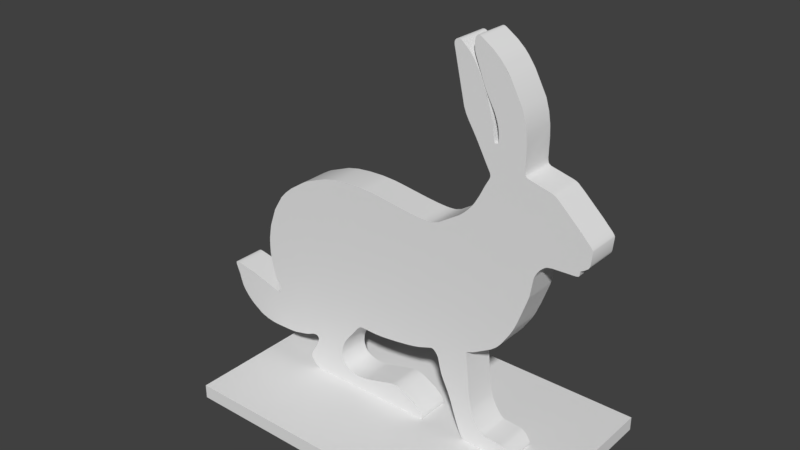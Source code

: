 # Source: TinAnimalBunny.blend  (saved by Blender 2.78.0; exported with 4.5.12 LTS)
import bpy
from mathutils import Matrix  # noqa: F401  (used for matrix-valued properties, if any)

bpy.ops.wm.read_factory_settings(use_empty=True)
scene = bpy.context.scene
scene.name = 'Scene'

# ---- collections
col_collection_1 = bpy.data.collections.new('Collection 1'); scene.collection.children.link(col_collection_1)

# ---- world
world_world = bpy.data.worlds.new('World'); scene.world = world_world
world_world.color = (0.05088, 0.05088, 0.05088)
world_world.use_sun_shadow = False
world_world.sun_shadow_jitter_overblur = 0.0
world_world.cycles.sampling_method = 'MANUAL'

# ---- meshes
me_plane_009 = bpy.data.meshes.new('Plane.009')
me_plane_009.from_pydata([(-0.4428, 0.07086, 0.05364), (-0.4711, 0.07086, 0.05812), (-0.4862, 0.07086, 0.06355), (-0.4862, -0.07093, 0.06355), (-0.4711, -0.07093, 0.05812), (-0.4428, -0.07093, 0.05364), (-0.4999, 0.07086, 0.07495), (-0.5048, 0.07086, 0.08023), (-0.5088, 0.07086, 0.08509), (-0.5088, -0.07093, 0.08509), (-0.5048, -0.07093, 0.08023), (-0.4999, -0.07093, 0.07495), (-0.5153, 0.07086, 0.0931), (-0.518, 0.07086, 0.09635), (-0.5202, 0.07086, 0.09941), (-0.5202, -0.07093, 0.09941), (-0.518, -0.07093, 0.09635), (-0.5153, -0.07093, 0.0931), (-0.5224, 0.07086, 0.1058), (-0.5223, 0.07086, 0.1094), (-0.5217, 0.07086, 0.1134), (-0.5217, -0.07093, 0.1134), (-0.5223, -0.07093, 0.1094), (-0.5224, -0.07093, 0.1058), (-0.5167, 0.07086, 0.1279), (-0.5167, -0.07093, 0.1279), (-0.4823, 0.07086, 0.1862), (-0.4823, -0.07093, 0.1862), (-0.4783, 0.07086, 0.1982), (-0.4766, 0.07086, 0.2095), (-0.4766, -0.07093, 0.2095), (-0.4783, -0.07093, 0.1982), (-0.4777, 0.07086, 0.2186), (-0.4794, 0.07086, 0.222), (-0.4819, 0.07086, 0.2246), (-0.4819, -0.07093, 0.2246), (-0.4794, -0.07093, 0.222), (-0.4777, -0.07093, 0.2186), (-0.4898, 0.07086, 0.2276), (-0.495, 0.07086, 0.2279), (-0.5007, 0.07086, 0.2274), (-0.5007, -0.07093, 0.2274), (-0.495, -0.07093, 0.2279), (-0.4898, -0.07093, 0.2276), (-0.5131, 0.07086, 0.2236), (-0.5131, -0.07093, 0.2236), (-0.542, 0.07086, 0.2107), (-0.5507, 0.07086, 0.2078), (-0.5507, -0.07093, 0.2078), (-0.542, -0.07093, 0.2107), (-0.6325, 0.07086, 0.1899), (-0.6482, 0.07086, 0.1889), (-0.6482, -0.07093, 0.1889), (-0.6325, -0.07093, 0.1899), (-0.7173, 0.07086, 0.1868), (-0.7351, 0.07086, 0.187), (-0.7351, -0.07093, 0.187), (-0.7173, -0.07093, 0.1868), (-0.7861, 0.07086, 0.1928), (-0.7861, -0.07093, 0.1928), (-0.8304, 0.07086, 0.2077), (-0.8433, 0.07086, 0.2145), (-0.8553, 0.07086, 0.2219), (-0.8553, -0.07093, 0.2219), (-0.8433, -0.07093, 0.2145), (-0.8304, -0.07093, 0.2077), (-0.8767, 0.07086, 0.2374), (-0.8863, 0.07086, 0.2452), (-0.8952, 0.07086, 0.2532), (-0.8952, -0.07093, 0.2532), (-0.8863, -0.07093, 0.2452), (-0.8767, -0.07093, 0.2374), (-0.9114, 0.07086, 0.2693), (-0.9114, -0.07093, 0.2693), (-0.9403, 0.07086, 0.3114), (-0.9403, -0.07093, 0.3114), (-0.9721, 0.07086, 0.4011), (-0.9741, 0.07086, 0.408), (-0.9745, 0.07086, 0.4138), (-0.9745, -0.07093, 0.4138), (-0.9741, -0.07093, 0.408), (-0.9721, -0.07093, 0.4011), (-0.9684, 0.07086, 0.4201), (-0.9615, 0.07086, 0.4204), (-0.9524, 0.07086, 0.4194), (-0.9524, -0.07093, 0.4194), (-0.9615, -0.07093, 0.4204), (-0.9684, -0.07093, 0.4201), (-0.9285, 0.07086, 0.4151), (-0.9002, 0.07086, 0.4092), (-0.9002, -0.07093, 0.4092), (-0.9285, -0.07093, 0.4151), (-0.8724, 0.07086, 0.4028), (-0.8724, -0.07093, 0.4028), (-0.7869, 0.07086, 0.3815), (-0.7869, -0.07093, 0.3815), (-0.7593, 0.07086, 0.3734), (-0.737, 0.07086, 0.366), (-0.737, -0.07093, 0.366), (-0.7593, -0.07093, 0.3734), (-0.7218, 0.07086, 0.3617), (-0.7167, 0.07086, 0.3609), (-0.7128, 0.07086, 0.3609), (-0.7128, -0.07093, 0.3609), (-0.7167, -0.07093, 0.3609), (-0.7218, -0.07093, 0.3617), (-0.7065, 0.07086, 0.3625), (-0.7039, 0.07086, 0.3641), (-0.7017, 0.07086, 0.3663), (-0.7017, -0.07093, 0.3663), (-0.7039, -0.07093, 0.3641), (-0.7065, -0.07093, 0.3625), (-0.6988, 0.07086, 0.3728), (-0.6983, 0.07086, 0.3771), (-0.6982, 0.07086, 0.3818), (-0.6982, -0.07093, 0.3818), (-0.6983, -0.07093, 0.3771), (-0.6988, -0.07093, 0.3728), (-0.6997, 0.07086, 0.3921), (-0.7035, 0.07086, 0.4029), (-0.7035, -0.07093, 0.4029), (-0.6997, -0.07093, 0.3921), (-0.71, 0.07086, 0.4133), (-0.714, 0.07086, 0.4186), (-0.7181, 0.07086, 0.4245), (-0.7181, -0.07093, 0.4245), (-0.714, -0.07093, 0.4186), (-0.71, -0.07093, 0.4133), (-0.7415, 0.07086, 0.4989), (-0.7415, -0.07093, 0.4989), (-0.7466, 0.07086, 0.5451), (-0.7471, 0.07086, 0.5636), (-0.7471, -0.07093, 0.5636), (-0.7466, -0.07093, 0.5451), (-0.7464, 0.07086, 0.6008), (-0.745, 0.07086, 0.6191), (-0.745, -0.07093, 0.6191), (-0.7464, -0.07093, 0.6008), (-0.7346, 0.07086, 0.6782), (-0.7346, -0.07093, 0.6782), (-0.7043, 0.07086, 0.7627), (-0.7043, -0.07093, 0.7627), (-0.6613, 0.07086, 0.8325), (-0.6349, 0.07086, 0.8613), (-0.6349, -0.07093, 0.8613), (-0.6613, -0.07093, 0.8325), (-0.5998, 0.07086, 0.8912), (-0.5558, 0.07086, 0.9221), (-0.5558, -0.07093, 0.9221), (-0.5998, -0.07093, 0.8912), (-0.5079, 0.07086, 0.95), (-0.5079, -0.07093, 0.95), (-0.4085, 0.07086, 0.9892), (-0.3553, 0.07086, 1.001), (-0.3553, -0.07093, 1.001), (-0.4085, -0.07093, 0.9892), (-0.2947, 0.07086, 1.007), (-0.2281, 0.07086, 1.009), (-0.2281, -0.07093, 1.009), (-0.2947, -0.07093, 1.007), (-0.1621, 0.07086, 1.005), (-0.1309, 0.07086, 1.001), (-0.1309, -0.07093, 1.001), (-0.1621, -0.07093, 1.005), (0.0005445, 0.07086, 0.9816), (0.0005445, -0.07093, 0.9816), (0.04112, 0.07086, 0.9767), (0.05905, 0.07086, 0.975), (0.07546, 0.07086, 0.9738), (0.07546, -0.07093, 0.9738), (0.05905, -0.07093, 0.975), (0.04112, -0.07093, 0.9767), (0.1038, 0.07086, 0.9727), (0.1277, 0.07086, 0.9741), (0.1277, -0.07093, 0.9741), (0.1038, -0.07093, 0.9727), (0.1613, 0.07086, 0.9841), (0.1613, -0.07093, 0.9841), (0.2551, 0.07086, 1.043), (0.2672, 0.07086, 1.053), (0.2781, 0.07086, 1.062), (0.2781, -0.07093, 1.062), (0.2672, -0.07093, 1.053), (0.2551, -0.07093, 1.043), (0.2963, 0.07086, 1.08), (0.3037, 0.07086, 1.089), (0.3104, 0.07086, 1.097), (0.3104, -0.07093, 1.097), (0.3037, -0.07093, 1.089), (0.2963, -0.07093, 1.08), (0.3228, 0.07086, 1.115), (0.3287, 0.07086, 1.125), (0.3346, 0.07086, 1.135), (0.3346, -0.07093, 1.135), (0.3287, -0.07093, 1.125), (0.3228, -0.07093, 1.115), (0.346, 0.07086, 1.156), (0.3515, 0.07086, 1.167), (0.3568, 0.07086, 1.178), (0.3568, -0.07093, 1.178), (0.3515, -0.07093, 1.167), (0.346, -0.07093, 1.156), (0.3666, 0.07086, 1.197), (0.3709, 0.07086, 1.205), (0.3709, -0.07093, 1.205), (0.3666, -0.07093, 1.197), (0.38, 0.07086, 1.221), (0.3817, 0.07086, 1.225), (0.3817, -0.07093, 1.225), (0.38, -0.07093, 1.221), (0.3843, 0.07086, 1.233), (0.3845, 0.07086, 1.235), (0.3844, 0.07086, 1.238), (0.3844, -0.07093, 1.238), (0.3845, -0.07093, 1.235), (0.3843, -0.07093, 1.233), (0.3831, 0.07086, 1.243), (0.3817, 0.07086, 1.247), (0.3797, 0.07086, 1.251), (0.3797, -0.07093, 1.251), (0.3817, -0.07093, 1.247), (0.3831, -0.07093, 1.243), (0.3736, 0.07086, 1.262), (0.3635, 0.07086, 1.28), (0.3635, -0.07093, 1.28), (0.3736, -0.07093, 1.262), (0.3381, 0.07086, 1.327), (0.3282, 0.07086, 1.345), (0.3282, -0.07093, 1.345), (0.3381, -0.07093, 1.327), (0.3102, 0.07086, 1.376), (0.3026, 0.07086, 1.389), (0.2957, 0.07086, 1.4), (0.2957, -0.07093, 1.4), (0.3026, -0.07093, 1.389), (0.3102, -0.07093, 1.376), (0.2835, 0.07086, 1.42), (0.278, 0.07086, 1.43), (0.2729, 0.07086, 1.44), (0.2729, -0.07093, 1.44), (0.278, -0.07093, 1.43), (0.2835, -0.07093, 1.42), (0.2641, 0.07086, 1.463), (0.2641, -0.07093, 1.463), (0.217, 0.07086, 1.678), (0.2177, 0.07086, 1.683), (0.2192, 0.07086, 1.687), (0.2192, -0.07093, 1.687), (0.2177, -0.07093, 1.683), (0.217, -0.07093, 1.678), (0.2249, 0.07086, 1.694), (0.2289, 0.07086, 1.696), (0.2333, 0.07086, 1.697), (0.2333, -0.07093, 1.697), (0.2289, -0.07093, 1.696), (0.2249, -0.07093, 1.694), (0.2427, 0.07086, 1.696), (0.2475, 0.07086, 1.693), (0.2525, 0.07086, 1.689), (0.2525, -0.07093, 1.689), (0.2475, -0.07093, 1.693), (0.2427, -0.07093, 1.696), (0.2694, 0.07086, 1.674), (0.2759, 0.07086, 1.668), (0.2759, -0.07093, 1.668), (0.2694, -0.07093, 1.674), (0.2911, 0.07086, 1.652), (0.3, 0.07086, 1.64), (0.3, -0.07093, 1.64), (0.2911, -0.07093, 1.652), (0.3335, 0.07086, 1.579), (0.3584, 0.07086, 1.519), (0.3584, -0.07093, 1.519), (0.3335, -0.07093, 1.579), (0.3762, 0.07086, 1.465), (0.3814, 0.07086, 1.444), (0.3814, -0.07093, 1.444), (0.3762, -0.07093, 1.465), (0.3923, 0.07086, 1.376), (0.3923, -0.07093, 1.376), (0.3957, 0.07086, 1.365), (0.3978, 0.07086, 1.362), (0.4, 0.07086, 1.361), (0.4, -0.07093, 1.361), (0.3978, -0.07093, 1.362), (0.3957, -0.07093, 1.365), (0.4047, 0.07086, 1.361), (0.4069, 0.07086, 1.361), (0.4089, 0.07086, 1.362), (0.4089, -0.07093, 1.362), (0.4069, -0.07093, 1.361), (0.4047, -0.07093, 1.361), (0.4118, 0.07086, 1.369), (0.4131, 0.07086, 1.382), (0.4131, -0.07093, 1.382), (0.4118, -0.07093, 1.369), (0.4124, 0.07086, 1.398), (0.4095, 0.07086, 1.418), (0.4095, -0.07093, 1.418), (0.4124, -0.07093, 1.398), (0.4038, 0.07086, 1.441), (0.3997, 0.07086, 1.452), (0.3948, 0.07086, 1.464), (0.3948, -0.07093, 1.464), (0.3997, -0.07093, 1.452), (0.4038, -0.07093, 1.441), (0.3476, 0.07086, 1.553), (0.3476, -0.07093, 1.553), (0.3096, 0.07086, 1.646), (0.3053, 0.07086, 1.659), (0.3053, -0.07093, 1.659), (0.3096, -0.07093, 1.646), (0.3006, 0.07086, 1.695), (0.3014, 0.07086, 1.705), (0.3014, -0.07093, 1.705), (0.3006, -0.07093, 1.695), (0.3056, 0.07086, 1.719), (0.3088, 0.07086, 1.723), (0.3128, 0.07086, 1.725), (0.3128, -0.07093, 1.725), (0.3088, -0.07093, 1.723), (0.3056, -0.07093, 1.719), (0.3233, 0.07086, 1.724), (0.3301, 0.07086, 1.72), (0.3301, -0.07093, 1.72), (0.3233, -0.07093, 1.724), (0.375, 0.07086, 1.69), (0.375, -0.07093, 1.69), (0.4219, 0.07086, 1.645), (0.4376, 0.07086, 1.624), (0.4528, 0.07086, 1.602), (0.4528, -0.07093, 1.602), (0.4376, -0.07093, 1.624), (0.4219, -0.07093, 1.645), (0.5016, 0.07086, 1.512), (0.5016, -0.07093, 1.512), (0.516, 0.07086, 1.465), (0.5235, 0.07086, 1.42), (0.5235, -0.07093, 1.42), (0.516, -0.07093, 1.465), (0.5259, 0.07086, 1.378), (0.5259, -0.07093, 1.378), (0.5248, 0.07086, 1.297), (0.5248, -0.07093, 1.297), (0.5271, 0.07086, 1.281), (0.5287, 0.07086, 1.277), (0.5287, -0.07093, 1.277), (0.5271, -0.07093, 1.281), (0.5331, 0.07086, 1.273), (0.5374, 0.07086, 1.27), (0.5445, 0.07086, 1.268), (0.5445, -0.07093, 1.268), (0.5374, -0.07093, 1.27), (0.5331, -0.07093, 1.273), (0.5725, 0.07086, 1.261), (0.5918, 0.07086, 1.256), (0.6113, 0.07086, 1.251), (0.6113, -0.07093, 1.251), (0.5918, -0.07093, 1.256), (0.5725, -0.07093, 1.261), (0.6399, 0.07086, 1.243), (0.6498, 0.07086, 1.238), (0.6613, 0.07086, 1.229), (0.6613, -0.07093, 1.229), (0.6498, -0.07093, 1.238), (0.6399, -0.07093, 1.243), (0.7024, 0.07086, 1.191), (0.7311, 0.07086, 1.164), (0.7594, 0.07086, 1.137), (0.7594, -0.07093, 1.137), (0.7311, -0.07093, 1.164), (0.7024, -0.07093, 1.191), (0.7972, 0.07086, 1.099), (0.8046, 0.07086, 1.089), (0.8072, 0.07086, 1.083), (0.8072, -0.07093, 1.083), (0.8046, -0.07093, 1.089), (0.7972, -0.07093, 1.099), (0.8008, 0.07086, 1.025), (0.7988, 0.07086, 1.02), (0.7962, 0.07086, 1.016), (0.7962, -0.07093, 1.016), (0.7988, -0.07093, 1.02), (0.8008, -0.07093, 1.025), (0.7878, 0.07086, 1.009), (0.7824, 0.07086, 1.005), (0.777, 0.07086, 1.001), (0.777, -0.07093, 1.001), (0.7824, -0.07093, 1.005), (0.7878, -0.07093, 1.009), (0.767, 0.07086, 0.9957), (0.7658, 0.07086, 0.9946), (0.7658, -0.07093, 0.9946), (0.767, -0.07093, 0.9957), (0.7629, 0.07086, 0.9758), (0.7604, 0.07086, 0.9734), (0.7557, 0.07086, 0.9717), (0.7557, -0.07093, 0.9717), (0.7604, -0.07093, 0.9734), (0.7629, -0.07093, 0.9758), (0.6541, 0.07086, 0.9668), (0.6541, -0.07093, 0.9668), (0.6368, 0.07086, 0.9636), (0.6308, 0.07086, 0.9612), (0.6258, 0.07086, 0.9582), (0.6258, -0.07093, 0.9582), (0.6308, -0.07093, 0.9612), (0.6368, -0.07093, 0.9636), (0.6163, 0.07086, 0.9505), (0.6064, 0.07086, 0.9401), (0.6064, -0.07093, 0.9401), (0.6163, -0.07093, 0.9505), (0.5967, 0.07086, 0.9268), (0.5883, 0.07086, 0.9106), (0.5883, -0.07093, 0.9106), (0.5967, -0.07093, 0.9268), (0.5691, 0.07086, 0.8127), (0.5654, 0.07086, 0.8017), (0.5612, 0.07086, 0.7899), (0.5612, -0.07093, 0.7899), (0.5654, -0.07093, 0.8017), (0.5691, -0.07093, 0.8127), (0.5407, 0.07086, 0.7324), (0.5407, -0.07093, 0.7324), (0.5284, 0.07086, 0.6997), (0.5216, 0.07086, 0.6833), (0.5146, 0.07086, 0.6674), (0.5146, -0.07093, 0.6674), (0.5216, -0.07093, 0.6833), (0.5284, -0.07093, 0.6997), (0.5001, 0.07086, 0.6389), (0.4927, 0.07086, 0.6264), (0.4927, -0.07093, 0.6264), (0.5001, -0.07093, 0.6389), (0.4635, 0.07086, 0.5817), (0.4635, -0.07093, 0.5817), (0.4386, 0.07086, 0.5529), (0.4167, 0.07086, 0.5356), (0.4167, -0.07093, 0.5356), (0.4386, -0.07093, 0.5529), (0.3095, 0.07086, 0.4779), (0.3078, 0.07086, 0.4756), (0.3069, 0.07086, 0.4721), (0.3069, -0.07093, 0.4721), (0.3078, -0.07093, 0.4756), (0.3095, -0.07093, 0.4779), (0.3167, 0.07086, 0.3875), (0.3167, -0.07093, 0.3875), (0.3259, 0.07086, 0.285), (0.3259, -0.07093, 0.285), (0.3355, 0.07086, 0.2327), (0.3355, -0.07093, 0.2327), (0.3559, 0.07086, 0.1794), (0.3559, -0.07093, 0.1794), (0.378, 0.07086, 0.1468), (0.378, -0.07093, 0.1468), (0.3886, 0.07086, 0.1361), (0.3937, 0.07086, 0.1325), (0.399, 0.07086, 0.13), (0.399, -0.07093, 0.13), (0.3937, -0.07093, 0.1325), (0.3886, -0.07093, 0.1361), (0.4855, 0.07086, 0.1217), (0.4907, 0.07086, 0.1196), (0.4907, -0.07093, 0.1196), (0.4855, -0.07093, 0.1217), (0.5054, 0.07086, 0.1084), (0.5054, -0.07093, 0.1084), (0.5212, 0.07086, 0.08765), (0.5212, -0.07093, 0.08765), (0.5267, 0.07086, 0.07467), (0.5271, 0.07086, 0.0714), (0.5269, 0.07086, 0.0685), (0.5269, -0.07093, 0.0685), (0.5271, -0.07093, 0.0714), (0.5267, -0.07093, 0.07467), (0.5245, 0.07086, 0.06334), (0.5194, 0.07086, 0.06108), (0.5078, 0.07086, 0.05917), (0.5078, -0.07093, 0.05917), (0.5194, -0.07093, 0.06108), (0.5245, -0.07093, 0.06334), (0.4536, 0.07086, 0.05686), (0.3747, 0.07086, 0.05666), (0.3747, -0.07093, 0.05666), (0.4536, -0.07093, 0.05686), (0.3196, 0.07086, 0.05815), (0.3068, 0.07086, 0.06032), (0.2995, 0.07086, 0.0646), (0.2995, -0.07093, 0.0646), (0.3068, -0.07093, 0.06032), (0.3196, -0.07093, 0.05815), (0.2884, 0.07086, 0.08292), (0.2817, 0.07086, 0.09687), (0.2748, 0.07086, 0.1127), (0.2748, -0.07093, 0.1127), (0.2817, -0.07093, 0.09687), (0.2884, -0.07093, 0.08292), (0.2621, 0.07086, 0.1464), (0.2621, -0.07093, 0.1464), (0.2395, 0.07086, 0.2134), (0.2334, 0.07086, 0.2297), (0.2271, 0.07086, 0.2454), (0.2271, -0.07093, 0.2454), (0.2334, -0.07093, 0.2297), (0.2395, -0.07093, 0.2134), (0.2141, 0.07086, 0.2739), (0.2014, 0.07086, 0.2994), (0.2014, -0.07093, 0.2994), (0.2141, -0.07093, 0.2739), (0.1905, 0.07086, 0.325), (0.1861, 0.07086, 0.338), (0.1824, 0.07086, 0.3505), (0.1824, -0.07093, 0.3505), (0.1861, -0.07093, 0.338), (0.1905, -0.07093, 0.325), (0.1734, 0.07086, 0.3881), (0.1734, -0.07093, 0.3881), (0.169, 0.07086, 0.4005), (0.1628, 0.07086, 0.4101), (0.1628, -0.07093, 0.4101), (0.169, -0.07093, 0.4005), (0.1556, 0.07086, 0.418), (0.1518, 0.07086, 0.4212), (0.1478, 0.07086, 0.4237), (0.1478, -0.07093, 0.4237), (0.1518, -0.07093, 0.4212), (0.1556, -0.07093, 0.418), (0.1393, 0.07086, 0.4253), (0.1345, 0.07086, 0.4244), (0.1345, -0.07093, 0.4244), (0.1393, -0.07093, 0.4253), (0.06311, 0.07086, 0.4001), (0.0469, 0.07086, 0.3962), (0.02928, 0.07086, 0.3924), (0.02928, -0.07093, 0.3924), (0.0469, -0.07093, 0.3962), (0.06311, -0.07093, 0.4001), (-0.03109, 0.07086, 0.3821), (-0.03109, -0.07093, 0.3821), (-0.09099, 0.07086, 0.3743), (-0.1087, 0.07086, 0.3725), (-0.1257, 0.07086, 0.3711), (-0.1257, -0.07093, 0.3711), (-0.1087, -0.07093, 0.3725), (-0.09099, -0.07093, 0.3743), (-0.1594, 0.07086, 0.37), (-0.1594, -0.07093, 0.37), (-0.219, 0.07086, 0.3715), (-0.2243, 0.07086, 0.3713), (-0.2243, -0.07093, 0.3713), (-0.219, -0.07093, 0.3715), (-0.2334, 0.07086, 0.3691), (-0.238, 0.07086, 0.3668), (-0.2428, 0.07086, 0.3633), (-0.2428, -0.07093, 0.3633), (-0.238, -0.07093, 0.3668), (-0.2334, -0.07093, 0.3691), (-0.2531, 0.07086, 0.352), (-0.2658, 0.07086, 0.3349), (-0.2658, -0.07093, 0.3349), (-0.2531, -0.07093, 0.352), (-0.2932, 0.07086, 0.3005), (-0.3032, 0.07086, 0.288), (-0.3032, -0.07093, 0.288), (-0.2932, -0.07093, 0.3005), (-0.3255, 0.07086, 0.2536), (-0.3255, -0.07093, 0.2536), (-0.3371, 0.07086, 0.2232), (-0.3403, 0.07086, 0.2034), (-0.3403, -0.07093, 0.2034), (-0.3371, -0.07093, 0.2232), (-0.3386, 0.07086, 0.1827), (-0.3359, 0.07086, 0.1722), (-0.332, 0.07086, 0.1621), (-0.332, -0.07093, 0.1621), (-0.3359, -0.07093, 0.1722), (-0.3386, -0.07093, 0.1827), (-0.3213, 0.07086, 0.1453), (-0.3143, 0.07086, 0.1388), (-0.3059, 0.07086, 0.1333), (-0.3059, -0.07093, 0.1333), (-0.3143, -0.07093, 0.1388), (-0.3213, -0.07093, 0.1453), (-0.27, 0.07086, 0.1223), (-0.27, -0.07093, 0.1223), (-0.2013, 0.07086, 0.1252), (-0.2013, -0.07093, 0.1252), (-0.06918, 0.07086, 0.1637), (-0.06918, -0.07093, 0.1637), (-0.04801, 0.07086, 0.1649), (-0.02765, 0.07086, 0.1619), (-0.02765, -0.07093, 0.1619), (-0.04801, -0.07093, 0.1649), (-0.003764, 0.07086, 0.1538), (-0.003764, -0.07093, 0.1538), (0.05042, 0.07086, 0.1245), (0.07274, 0.07086, 0.107), (0.07274, -0.07093, 0.107), (0.05042, -0.07093, 0.1245), (0.08753, 0.07086, 0.09069), (0.09186, 0.07086, 0.08353), (0.09459, 0.07086, 0.07712), (0.09459, -0.07093, 0.07712), (0.09186, -0.07093, 0.08353), (0.08753, -0.07093, 0.09069), (0.09663, 0.07086, 0.0668), (0.09624, 0.07086, 0.06297), (0.0949, 0.07086, 0.06002), (0.0949, -0.07093, 0.06002), (0.09624, -0.07093, 0.06297), (0.09663, -0.07093, 0.0668), (0.0892, 0.07086, 0.05676), (0.08391, 0.07086, 0.0562), (0.08391, -0.07093, 0.0562), (0.0892, -0.07093, 0.05676), (-0.323, 0.07086, 0.04984), (-0.323, -0.07093, 0.04984), (-0.3954, -0.07093, 0.05069), (-0.3954, 0.07086, 0.05069), (-0.5122, -0.07093, 0.08942), (-0.5122, 0.07086, 0.08942), (-0.5217, -0.07093, 0.1025), (-0.5217, 0.07086, 0.1025), (-0.4767, -0.07093, 0.2145), (-0.4767, 0.07086, 0.2145), (-0.4854, -0.07093, 0.2265), (-0.4854, 0.07086, 0.2265), (-0.5068, -0.07093, 0.226), (-0.5068, 0.07086, 0.226), (-0.5339, -0.07093, 0.2138), (-0.5339, 0.07086, 0.2138), (-0.6179, -0.07093, 0.1914), (-0.6179, 0.07086, 0.1914), (-0.7526, -0.07093, 0.1879), (-0.7526, 0.07086, 0.1879), (-0.8166, -0.07093, 0.2017), (-0.8166, 0.07086, 0.2017), (-0.9035, -0.07093, 0.2612), (-0.9035, 0.07086, 0.2612), (-0.931, -0.07093, 0.2943), (-0.931, 0.07086, 0.2943), (-0.9469, -0.07093, 0.3286), (-0.9469, 0.07086, 0.3286), (-0.9561, -0.07093, 0.3621), (-0.9561, 0.07086, 0.3621), (-0.9729, -0.07093, 0.418), (-0.9729, 0.07086, 0.418), (-0.9413, -0.07093, 0.4175), (-0.9413, 0.07086, 0.4175), (-0.7725, -0.07093, 0.3775), (-0.7725, 0.07086, 0.3775), (-0.7284, -0.07093, 0.3634), (-0.7284, 0.07086, 0.3634), (-0.7095, -0.07093, 0.3615), (-0.7095, 0.07086, 0.3615), (-0.7, -0.07093, 0.3692), (-0.7, 0.07086, 0.3692), (-0.7064, -0.07093, 0.4082), (-0.7064, 0.07086, 0.4082), (-0.722, -0.07093, 0.4314), (-0.722, 0.07086, 0.4314), (-0.747, -0.07093, 0.5824), (-0.747, 0.07086, 0.5824), (-0.532, -0.07093, 0.9367), (-0.532, 0.07086, 0.9367), (-0.3262, -0.07093, 1.004), (-0.3262, 0.07086, 1.004), (-0.1946, -0.07093, 1.007), (-0.1946, 0.07086, 1.007), (0.09037, -0.07093, 0.9731), (0.09037, 0.07086, 0.9731), (0.1389, -0.07093, 0.9762), (0.1389, 0.07086, 0.9762), (0.2878, -0.07093, 1.072), (0.2878, 0.07086, 1.072), (0.3167, -0.07093, 1.106), (0.3167, 0.07086, 1.106), (0.3403, -0.07093, 1.145), (0.3403, 0.07086, 1.145), (0.3619, -0.07093, 1.188), (0.3619, 0.07086, 1.188), (0.3777, -0.07093, 1.217), (0.3777, 0.07086, 1.217), (0.3838, -0.07093, 1.23), (0.3838, 0.07086, 1.23), (0.384, -0.07093, 1.24), (0.384, 0.07086, 1.24), (0.3771, -0.07093, 1.256), (0.3771, 0.07086, 1.256), (0.3565, -0.07093, 1.293), (0.3565, 0.07086, 1.293), (0.3187, -0.07093, 1.362), (0.3187, 0.07086, 1.362), (0.2894, -0.07093, 1.41), (0.2894, 0.07086, 1.41), (0.2172, -0.07093, 1.673), (0.2172, 0.07086, 1.673), (0.2216, -0.07093, 1.691), (0.2216, 0.07086, 1.691), (0.238, -0.07093, 1.697), (0.238, 0.07086, 1.697), (0.2832, -0.07093, 1.661), (0.2832, 0.07086, 1.661), (0.3211, -0.07093, 1.605), (0.3211, 0.07086, 1.605), (0.3687, -0.07093, 1.49), (0.3687, 0.07086, 1.49), (0.3939, -0.07093, 1.369), (0.3939, 0.07086, 1.369), (0.4106, -0.07093, 1.365), (0.4106, 0.07086, 1.365), (0.407, -0.07093, 1.429), (0.407, 0.07086, 1.429), (0.3889, -0.07093, 1.477), (0.3889, 0.07086, 1.477), (0.3567, -0.07093, 1.534), (0.3567, 0.07086, 1.534), (0.3023, -0.07093, 1.671), (0.3023, 0.07086, 1.671), (0.3032, -0.07093, 1.713), (0.3032, 0.07086, 1.713), (0.3176, -0.07093, 1.725), (0.3176, 0.07086, 1.725), (0.4059, -0.07093, 1.663), (0.4059, 0.07086, 1.663), (0.5253, -0.07093, 1.29), (0.5253, 0.07086, 1.29), (0.5306, -0.07093, 1.275), (0.5306, 0.07086, 1.275), (0.5558, -0.07093, 1.265), (0.5558, 0.07086, 1.265), (0.6282, -0.07093, 1.247), (0.6282, 0.07086, 1.247), (0.6777, -0.07093, 1.214), (0.6777, 0.07086, 1.214), (0.7829, -0.07093, 1.113), (0.7829, 0.07086, 1.113), (0.8023, -0.07093, 1.032), (0.8023, 0.07086, 1.032), (0.7927, -0.07093, 1.013), (0.7927, 0.07086, 1.013), (0.7723, -0.07093, 0.9985), (0.7723, 0.07086, 0.9985), (0.7653, -0.07093, 0.9929), (0.7653, 0.07086, 0.9929), (0.7641, -0.07093, 0.9787), (0.7641, 0.07086, 0.9787), (0.7482, -0.07093, 0.9705), (0.7482, 0.07086, 0.9705), (0.5849, -0.07093, 0.9015), (0.5849, 0.07086, 0.9015), (0.5721, -0.07093, 0.823), (0.5721, 0.07086, 0.823), (0.5565, -0.07093, 0.777), (0.5565, 0.07086, 0.777), (0.5348, -0.07093, 0.7162), (0.5348, 0.07086, 0.7162), (0.5074, -0.07093, 0.6525), (0.5074, 0.07086, 0.6525), (0.4476, -0.07093, 0.5618), (0.4476, 0.07086, 0.5618), (0.3396, -0.07093, 0.4904), (0.3396, 0.07086, 0.4904), (0.3122, -0.07093, 0.4796), (0.3122, 0.07086, 0.4796), (0.3069, -0.07093, 0.4671), (0.3069, 0.07086, 0.4671), (0.3221, -0.07093, 0.3136), (0.3221, 0.07086, 0.3136), (0.3418, -0.07093, 0.2097), (0.3418, 0.07086, 0.2097), (0.4046, -0.07093, 0.1283), (0.4046, 0.07086, 0.1283), (0.4724, -0.07093, 0.1243), (0.4724, 0.07086, 0.1243), (0.4955, -0.07093, 0.1168), (0.4955, 0.07086, 0.1168), (0.5144, -0.07093, 0.09808), (0.5144, 0.07086, 0.09808), (0.5255, -0.07093, 0.07844), (0.5255, 0.07086, 0.07844), (0.526, -0.07093, 0.06585), (0.526, 0.07086, 0.06585), (0.4868, -0.07093, 0.05773), (0.4868, 0.07086, 0.05773), (0.3412, -0.07093, 0.05722), (0.3412, 0.07086, 0.05722), (0.2945, -0.07093, 0.07184), (0.2945, 0.07086, 0.07184), (0.2682, -0.07093, 0.1296), (0.2682, 0.07086, 0.1296), (0.2207, -0.07093, 0.2602), (0.2207, 0.07086, 0.2602), (0.1956, -0.07093, 0.312), (0.1956, 0.07086, 0.312), (0.1794, -0.07093, 0.362), (0.1794, 0.07086, 0.362), (0.1715, -0.07093, 0.3947), (0.1715, 0.07086, 0.3947), (0.1436, -0.07093, 0.4251), (0.1436, 0.07086, 0.4251), (0.07788, -0.07093, 0.4041), (0.07788, 0.07086, 0.4041), (0.01028, -0.07093, 0.3888), (0.01028, 0.07086, 0.3888), (-0.07225, -0.07093, 0.3765), (-0.07225, 0.07086, 0.3765), (-0.1425, -0.07093, 0.3703), (-0.1425, 0.07086, 0.3703), (-0.2289, -0.07093, 0.3705), (-0.2289, 0.07086, 0.3705), (-0.2477, -0.07093, 0.3585), (-0.2477, 0.07086, 0.3585), (-0.2738, -0.07093, 0.3244), (-0.2738, 0.07086, 0.3244), (-0.3122, -0.07093, 0.2758), (-0.3122, 0.07086, 0.2758), (-0.3401, -0.07093, 0.1932), (-0.3401, 0.07086, 0.1932), (-0.3271, -0.07093, 0.153), (-0.3271, 0.07086, 0.153), (-0.2958, -0.07093, 0.1288), (-0.2958, 0.07086, 0.1288), (-0.2379, -0.07093, 0.1207), (-0.2379, 0.07086, 0.1207), (0.08127, -0.07093, 0.09853), (0.08127, 0.07086, 0.09853), (0.09607, -0.07093, 0.07152), (0.09607, 0.07086, 0.07152), (0.09256, -0.07093, 0.05795), (0.09256, 0.07086, 0.05795), (-0.7611, -0.4778, 1.252e-06), (-0.7611, -0.4778, 0.06119), (-0.7611, 0.4857, 1.252e-06), (-0.7611, 0.4857, 0.06119), (0.7462, -0.4778, 1.252e-06), (0.7462, -0.4778, 0.06119), (0.7462, 0.4857, 1.252e-06), (0.7462, 0.4857, 0.06119)], [], [(239, 243, 242, 238), (776, 777, 463, 464), (220, 219, 688, 225, 224, 690, 229, 228, 692, 235, 234, 233, 694, 241, 240, 239, 238, 237, 236, 695, 232, 231, 230, 693, 227, 226, 691, 223, 222, 689, 218, 217, 216, 221), (338, 337, 336, 339), (289, 288, 287, 290), (527, 526, 523, 522), (135, 136, 139, 138), (622, 623, 14, 15), (20, 19, 22, 21), (133, 130, 128, 129), (584, 823, 822, 585), (155, 154, 153, 152), (491, 490, 487, 486), (774, 465, 462, 775), (87, 86, 83, 82), (770, 771, 450, 451), (521, 520, 519, 518), (442, 443, 766, 767), (438, 437, 436, 439), (626, 627, 34, 35), (381, 740, 389, 388, 387, 742, 743, 386, 385, 384, 741, 380), (710, 711, 288, 289), (401, 400, 749, 748), (323, 322, 325, 324), (809, 542, 543, 808, 547, 551, 550, 549, 548, 546), (467, 466, 777, 776), (520, 527, 522, 519), (672, 177, 176, 673), (338, 341, 343, 726, 727, 342, 340, 337), (572, 819, 818, 577), (441, 440, 445, 444), (757, 422, 755, 418, 417, 416, 753, 752, 421, 420, 419, 754, 423, 756, 429, 428, 427, 758, 759, 426, 425, 424), (275, 274, 277, 276, 279, 708, 709, 278), (292, 295, 294, 293), (6, 2, 3, 11), (353, 352, 349, 348), (116, 115, 114, 113), (586, 825, 824, 587), (646, 647, 78, 79), (79, 78, 77, 80), (646, 87, 82, 647), (85, 84, 83, 86), (500, 498, 791, 494, 493, 492, 789, 788, 497, 496, 495, 790, 499, 505, 504, 503, 792, 509, 508, 794, 515, 514, 513, 796, 517, 798, 521, 518, 799, 516, 797, 512, 511, 510, 795, 507, 506, 793, 502, 501), (381, 380, 379, 382), (698, 255, 250, 699), (329, 328, 725, 724, 333, 332, 331, 330), (102, 101, 104, 103), (654, 111, 106, 655), (111, 110, 107, 106), (18, 23, 22, 19), (607, 610, 609, 608), (112, 657, 656, 117), (592, 591, 590, 593), (456, 461, 460, 457), (354, 731, 350, 349, 352, 351, 730, 359, 358, 357, 732, 365, 360, 733, 356, 355), (528, 801, 800, 531), (603, 602, 601, 604), (377, 376, 373, 372), (102, 103, 654, 655), (247, 246, 245, 248), (31, 30, 29, 28), (405, 404, 403, 406), (572, 577, 576, 573), (410, 415, 412, 409), (746, 747, 745, 744), (69, 638, 73, 72, 639, 68, 67, 66, 71, 70), (315, 312, 719, 718), (172, 671, 168, 167, 166, 164, 161, 160, 669, 157, 158, 668, 163, 162, 165, 171, 170, 169, 670, 175), (20, 21, 25, 24), (704, 705, 267, 268), (820, 821, 574, 575), (114, 115, 121, 118), (173, 174, 672, 673), (752, 753, 751, 750), (283, 282, 281, 284), (484, 786, 491, 486, 787, 483, 482, 785, 478, 479, 784, 485), (27, 31, 28, 26), (684, 215, 210, 685), (213, 686, 687, 212), (213, 212, 211, 214), (293, 294, 299, 296), (436, 761, 760, 439), (744, 745, 391, 392), (724, 725, 326, 327), (64, 63, 71, 66, 62, 61, 60, 65), (748, 749, 396, 397), (696, 249, 244, 697), (189, 184, 675, 180, 179, 178, 183, 182, 181, 674), (698, 699, 246, 247), (481, 480, 477, 476), (700, 701, 252, 253), (96, 651, 94, 92, 89, 88, 649, 84, 85, 648, 91, 90, 93, 95, 650, 99, 98, 652, 105, 104, 101, 100, 653, 97), (402, 400, 401, 407), (39, 38, 43, 42), (684, 685, 207, 208), (524, 523, 526, 525), (598, 597, 596, 599), (306, 717, 715, 302, 301, 300, 305, 304, 303, 714, 716, 307, 311, 310, 309, 308), (774, 775, 773, 772), (40, 41, 628, 629), (710, 295, 292, 711), (141, 145, 142, 140), (216, 687, 686, 221), (554, 553, 556, 555), (592, 595, 594, 591), (742, 393, 390, 743), (659, 119, 120, 658, 127, 126, 125, 660, 661, 124, 123, 122), (242, 243, 696, 697), (718, 719, 309, 310), (600, 605, 604, 601), (370, 369, 736, 377, 372, 737, 368, 367, 366, 735, 362, 361, 364, 363, 734, 371), (272, 706, 277, 274, 707, 271, 270, 705, 704, 273), (636, 637, 58, 59), (764, 765, 763, 762), (144, 149, 146, 143), (665, 147, 146, 149, 148, 664, 151, 150), (455, 454, 452, 453), (404, 405, 411, 408), (455, 461, 456, 454), (632, 633, 47, 48), (173, 172, 175, 174), (347, 346, 345, 344), (728, 729, 345, 346), (353, 348, 729, 728), (411, 410, 409, 408), (720, 721, 313, 314), (365, 364, 361, 360), (155, 152, 150, 151), (40, 39, 42, 41), (622, 23, 18, 623), (374, 373, 376, 375), (780, 781, 468, 469), (187, 676, 195, 190, 677, 186, 185, 184, 189, 188), (211, 210, 215, 214), (378, 383, 382, 379), (323, 324, 327, 326), (134, 663, 131, 130, 133, 132, 662, 137, 136, 135), (392, 391, 390, 393), (470, 475, 474, 471), (176, 177, 183, 178), (810, 811, 549, 550), (399, 398, 395, 394), (399, 394, 747, 746), (395, 398, 397, 396), (285, 284, 281, 280), (594, 595, 599, 596), (750, 751, 413, 414), (402, 407, 406, 403), (524, 525, 800, 801), (254, 253, 252, 251), (57, 56, 634, 635, 55, 54, 51, 50, 633, 632, 53, 52), (640, 641, 72, 73), (771, 770, 453, 452), (468, 779, 778, 469), (528, 531, 530, 529), (378, 739, 738, 383), (812, 813, 554, 555), (265, 264, 702, 269, 266, 703, 263, 262, 258, 257, 260, 259), (722, 325, 322, 723), (720, 321, 316, 721), (430, 759, 758, 433, 432, 435, 434, 431), (139, 141, 140, 138), (30, 624, 625, 29), (74, 75, 642, 644, 81, 80, 77, 76, 645, 643), (556, 553, 552, 557), (5, 4, 1, 0), (764, 445, 440, 765), (441, 444, 443, 442), (319, 318, 317, 320), (727, 726, 347, 344), (712, 305, 300, 713, 297, 296, 299, 298), (824, 825, 584, 585), (586, 587, 589, 588), (458, 457, 460, 459), (458, 459, 772, 773), (589, 593, 590, 588), (566, 567, 571, 568), (762, 763, 437, 438), (43, 38, 627, 626), (266, 269, 268, 267), (464, 463, 462, 465), (260, 257, 256, 261), (760, 761, 434, 435), (467, 778, 779, 466), (8, 7, 6, 11, 10, 9, 620, 17, 16, 15, 14, 13, 12, 621), (822, 823, 580, 581), (291, 286, 282, 283), (473, 472, 471, 474), (782, 783, 472, 473), (782, 481, 476, 783), (144, 143, 142, 145), (478, 477, 480, 479), (529, 530, 802, 803), (788, 789, 488, 489), (109, 108, 107, 110), (700, 261, 256, 701), (656, 657, 108, 109), (374, 375, 738, 739), (634, 59, 58, 635), (334, 335, 339, 336), (34, 33, 36, 35), (121, 120, 119, 118), (33, 32, 37, 36), (582, 581, 580, 579), (640, 75, 74, 641), (560, 814, 565, 564, 816, 817, 563, 562, 815, 559, 558, 813, 812, 561), (285, 280, 709, 708), (538, 805, 534, 533, 532, 803, 802, 537, 536, 535, 804, 539, 806, 545, 544, 543, 542, 541, 540, 807), (810, 557, 552, 811), (60, 637, 636, 65), (193, 678, 201, 200, 199, 680, 205, 204, 682, 209, 208, 207, 206, 683, 203, 202, 681, 198, 197, 196, 679, 192, 191, 190, 195, 194), (335, 334, 330, 331), (488, 487, 490, 489), (826, 827, 597, 598), (818, 819, 569, 570), (617, 618, 5, 0, 619, 616, 613, 612, 615, 614), (573, 576, 575, 574), (291, 290, 287, 286), (583, 582, 579, 578), (667, 153, 154, 666, 159, 158, 157, 156), (630, 49, 48, 47, 46, 631, 44, 629, 628, 45), (413, 412, 415, 414), (27, 26, 24, 25), (129, 128, 661, 660), (313, 312, 315, 314), (2, 1, 4, 3), (817, 816, 567, 566), (569, 568, 571, 570), (767, 766, 447, 768, 449, 451, 450, 448, 769, 446), (250, 255, 254, 251), (826, 605, 600, 827), (828, 611, 606, 829), (319, 722, 723, 318), (603, 828, 829, 602), (32, 625, 624, 37), (611, 610, 607, 606), (317, 316, 321, 320), (112, 117, 116, 113), (830, 831, 608, 609), (470, 781, 780, 475), (249, 248, 245, 244), (820, 583, 578, 821), (830, 615, 612, 831), (833, 835, 834, 832), (835, 839, 838, 834), (839, 837, 836, 838), (837, 833, 832, 836), (832, 834, 838, 836), (837, 839, 835, 833), (619, 0, 1, 2, 6, 7, 8, 621, 12, 13, 14, 623, 18, 19, 20, 24, 26, 28, 29, 625, 32, 33, 34, 627, 38, 39, 40, 629, 44, 631, 46, 47, 633, 50, 51, 54, 55, 635, 58, 637, 60, 61, 62, 66, 67, 68, 639, 72, 641, 74, 643, 645, 76, 77, 78, 647, 82, 83, 84, 649, 88, 89, 92, 94, 651, 96, 97, 653, 100, 101, 102, 655, 106, 107, 108, 657, 112, 113, 114, 118, 119, 659, 122, 123, 124, 661, 128, 130, 131, 663, 134, 135, 138, 140, 142, 143, 146, 147, 665, 150, 152, 153, 667, 156, 157, 669, 160, 161, 164, 166, 167, 168, 671, 172, 173, 673, 176, 178, 179, 180, 675, 184, 185, 186, 677, 190, 191, 192, 679, 196, 197, 198, 681, 202, 203, 683, 206, 207, 685, 210, 211, 212, 687, 216, 217, 218, 689, 222, 223, 691, 226, 227, 693, 230, 231, 232, 695, 236, 237, 238, 242, 697, 244, 245, 246, 699, 250, 251, 252, 701, 256, 257, 258, 262, 263, 703, 266, 267, 705, 270, 271, 707, 274, 275, 278, 709, 280, 281, 282, 286, 287, 288, 711, 292, 293, 296, 297, 713, 300, 301, 302, 715, 717, 306, 308, 309, 719, 312, 313, 721, 316, 317, 318, 723, 322, 323, 326, 725, 328, 329, 330, 334, 336, 337, 340, 342, 727, 344, 345, 729, 348, 349, 350, 731, 354, 355, 356, 733, 360, 361, 362, 735, 366, 367, 368, 737, 372, 373, 374, 739, 378, 379, 380, 741, 384, 385, 386, 743, 390, 391, 745, 747, 394, 395, 396, 749, 400, 402, 403, 404, 408, 409, 412, 413, 751, 753, 416, 417, 418, 755, 422, 757, 424, 425, 426, 759, 430, 431, 434, 761, 436, 437, 763, 765, 440, 441, 442, 767, 446, 769, 448, 450, 771, 452, 454, 456, 457, 458, 773, 775, 462, 463, 777, 466, 779, 468, 781, 470, 471, 472, 783, 476, 477, 478, 785, 482, 483, 787, 486, 487, 488, 789, 492, 493, 494, 791, 498, 500, 501, 502, 793, 506, 507, 795, 510, 511, 512, 797, 516, 799, 518, 519, 522, 523, 524, 801, 528, 529, 803, 532, 533, 534, 805, 538, 807, 540, 541, 542, 809, 546, 548, 549, 811, 552, 553, 554, 813, 558, 559, 815, 562, 563, 817, 566, 568, 569, 819, 572, 573, 574, 821, 578, 579, 580, 823, 584, 825, 586, 588, 590, 591, 594, 596, 597, 827, 600, 601, 602, 829, 606, 607, 608, 831, 612, 613, 616), (11, 4, 5, 618, 617, 614, 615, 830, 609, 610, 611, 828, 603, 604, 605, 826, 598, 599, 595, 592, 593, 589, 587, 824, 585, 822, 581, 582, 583, 820, 575, 576, 577, 818, 570, 571, 567, 816, 564, 565, 814, 560, 561, 812, 555, 556, 557, 810, 550, 551, 547, 808, 543, 544, 545, 806, 539, 804, 535, 536, 537, 802, 530, 531, 800, 525, 526, 527, 520, 521, 798, 517, 796, 513, 514, 515, 794, 508, 509, 792, 503, 504, 505, 499, 790, 495, 496, 497, 788, 489, 490, 491, 786, 484, 485, 784, 479, 480, 481, 782, 473, 474, 475, 780, 469, 778, 467, 776, 464, 465, 774, 772, 459, 460, 461, 455, 453, 770, 451, 449, 768, 447, 766, 443, 444, 445, 764, 762, 438, 439, 760, 435, 432, 433, 758, 427, 428, 429, 756, 423, 754, 419, 420, 421, 752, 750, 414, 415, 410, 411, 405, 406, 407, 401, 748, 397, 398, 399, 746, 744, 392, 393, 742, 387, 388, 389, 740, 381, 382, 383, 738, 375, 376, 377, 736, 369, 370, 371, 734, 363, 364, 365, 732, 357, 358, 359, 730, 351, 352, 353, 728, 346, 347, 726, 343, 341, 338, 339, 335, 331, 332, 333, 724, 327, 324, 325, 722, 319, 320, 321, 720, 314, 315, 718, 310, 311, 307, 716, 714, 303, 304, 305, 712, 298, 299, 294, 295, 710, 289, 290, 291, 283, 284, 285, 708, 279, 276, 277, 706, 272, 273, 704, 268, 269, 702, 264, 265, 259, 260, 261, 700, 253, 254, 255, 698, 247, 248, 249, 696, 243, 239, 240, 241, 694, 233, 234, 235, 692, 228, 229, 690, 224, 225, 688, 219, 220, 221, 686, 213, 214, 215, 684, 208, 209, 682, 204, 205, 680, 199, 200, 201, 678, 193, 194, 195, 676, 187, 188, 189, 674, 181, 182, 183, 177, 672, 174, 175, 670, 169, 170, 171, 165, 162, 163, 668, 158, 159, 666, 154, 155, 151, 664, 148, 149, 144, 145, 141, 139, 136, 137, 662, 132, 133, 129, 660, 125, 126, 127, 658, 120, 121, 115, 116, 117, 656, 109, 110, 111, 654, 103, 104, 105, 652, 98, 99, 650, 95, 93, 90, 91, 648, 85, 86, 87, 646, 79, 80, 81, 644, 642, 75, 640, 73, 638, 69, 70, 71, 63, 64, 65, 636, 59, 634, 56, 57, 52, 53, 632, 48, 49, 630, 45, 628, 41, 42, 43, 626, 35, 36, 37, 624, 30, 31, 27, 25, 21, 22, 23, 622, 15, 16, 17, 620, 9, 10)])
me_plane_009.polygons.foreach_set('use_smooth', [True] * 251)
me_plane_009.use_remesh_preserve_volume = False
me_plane_009.use_remesh_preserve_attributes = False
me_plane_009.use_mirror_vertex_groups = False
me_plane_009.update()

# ---- objects
ob_tinanimalbunny = bpy.data.objects.new('TinAnimalBunny', me_plane_009)

# ---- transforms, parenting, visibility, modifiers, constraints
ob_tinanimalbunny.location = (0.0, 0.0, 0.0)
ob_tinanimalbunny.lineart.crease_threshold = 0.0
_m = ob_tinanimalbunny.modifiers.new('EdgeSplit', 'EDGE_SPLIT')

# ---- collection membership
col_collection_1.objects.link(ob_tinanimalbunny)

# ---- scene / render settings (as saved in the file)
scene.frame_start = 1; scene.frame_end = 250; scene.frame_set(1)
scene.render.engine = 'BLENDER_EEVEE_NEXT'
scene.render.resolution_percentage = 50
scene.render.dither_intensity = 0.0
scene.cycles.use_denoising = False
scene.cycles.samples = 128
scene.cycles.sampling_pattern = 'TABULATED_SOBOL'
scene.cycles.light_sampling_threshold = 0.0
scene.cycles.use_adaptive_sampling = False
scene.cycles.use_light_tree = False
scene.cycles.blur_glossy = 0.0
scene.cycles.sample_clamp_indirect = 0.0
scene.view_settings.view_transform = 'Standard'
bpy.context.view_layer.update()

# ---- added for rendering (the .blend has no active camera and no usable light): camera, sun
cam_auto = bpy.data.cameras.new('AutoCamera')
cam_auto.lens = 50.0
cam_auto.sensor_width = 36.0
cam_auto.clip_end = 1000.0
ob_auto_camera = bpy.data.objects.new('AutoCamera', cam_auto)
scene.collection.objects.link(ob_auto_camera)
ob_auto_camera.location = (2.37811, -2.95021, 2.83211)
ob_auto_camera.rotation_euler = (1.09748, -7.21219e-08, 0.694738)
scene.camera = ob_auto_camera
light_auto_sun = bpy.data.lights.new('AutoSun', 'SUN')
light_auto_sun.energy = 3.0
light_auto_sun.angle = 0.0523599
ob_auto_sun = bpy.data.objects.new('AutoSun', light_auto_sun)
scene.collection.objects.link(ob_auto_sun)
ob_auto_sun.rotation_euler = (0.872665, 0.174533, 0.523599)
bpy.context.view_layer.update()
